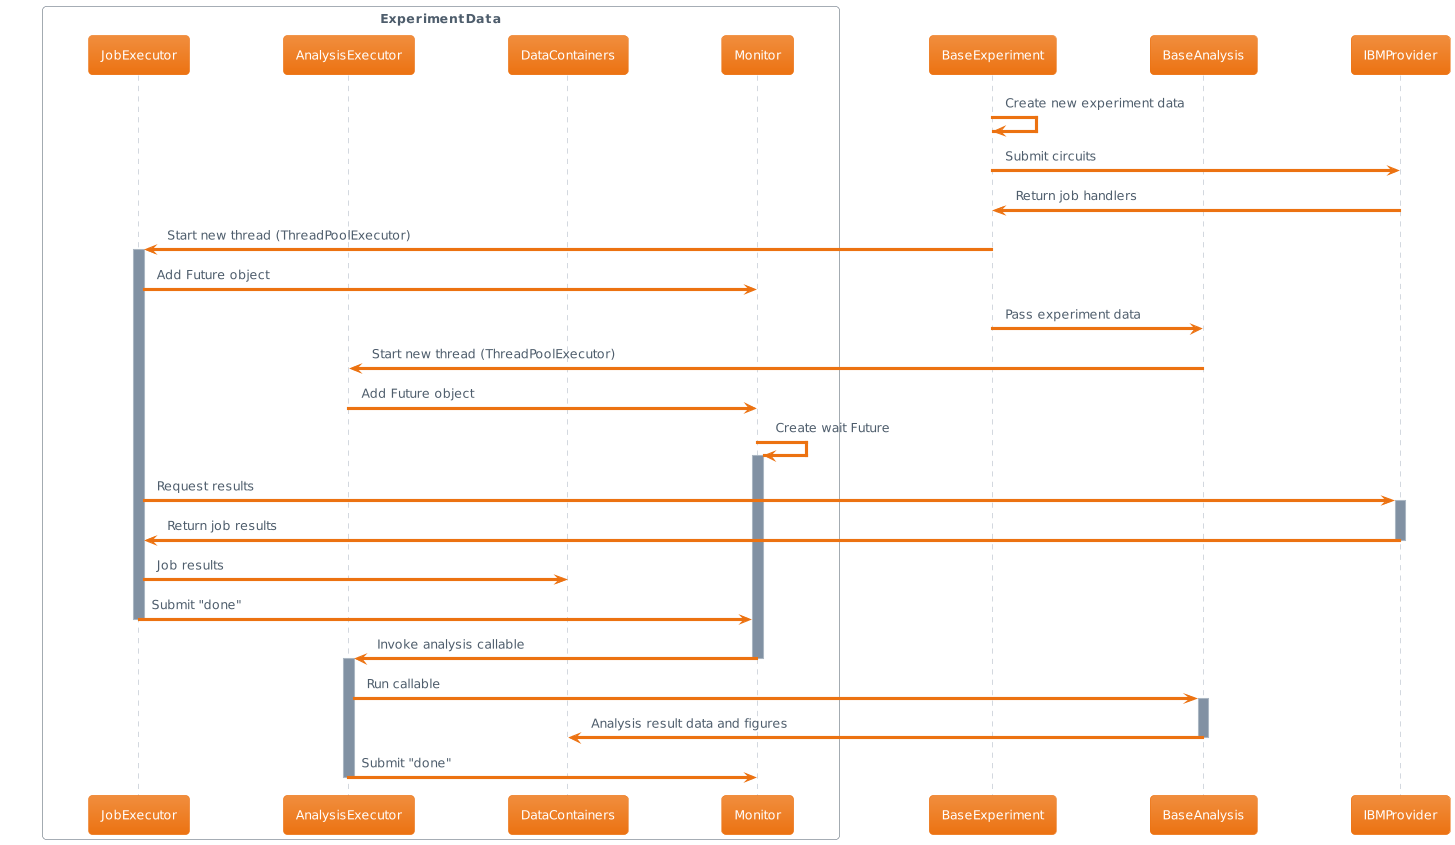

The diagram above was rendered by PlantUML. Its source (embedded in the PNG):
@startuml
!theme aws-orange
box "ExperimentData" 
participant JobExecutor
participant AnalysisExecutor
participant DataContainers
participant Monitor
end box
participant BaseExperiment
participant BaseAnalysis
participant IBMProvider

BaseExperiment -> BaseExperiment: Create new experiment data
BaseExperiment -> IBMProvider: Submit circuits
IBMProvider -> BaseExperiment: Return job handlers
BaseExperiment -> JobExecutor: Start new thread (ThreadPoolExecutor)
activate JobExecutor
JobExecutor -> Monitor: Add Future object
BaseExperiment -> BaseAnalysis:Pass experiment data
BaseAnalysis -> AnalysisExecutor: Start new thread (ThreadPoolExecutor)
AnalysisExecutor -> Monitor: Add Future object
Monitor -> Monitor: Create wait Future
activate Monitor
JobExecutor -> IBMProvider: Request results
activate IBMProvider
IBMProvider -> JobExecutor: Return job results
deactivate IBMProvider
JobExecutor -> DataContainers: Job results
JobExecutor -> Monitor: Submit "done"
deactivate JobExecutor
Monitor -> AnalysisExecutor: Invoke analysis callable
deactivate Monitor
activate AnalysisExecutor
AnalysisExecutor -> BaseAnalysis: Run callable
activate BaseAnalysis
BaseAnalysis -> DataContainers: Analysis result data and figures
deactivate BaseAnalysis
AnalysisExecutor -> Monitor: Submit "done"
deactivate AnalysisExecutor
@enduml